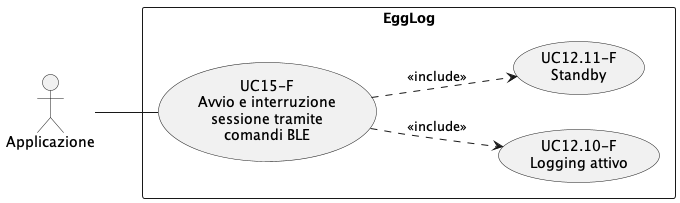

The diagram above was rendered by PlantUML. Its source (embedded in the PNG):
@startuml UC15
left to right direction
skinparam packageStyle rectangle

actor Applicazione

rectangle EggLog {
    usecase "UC15-F\nAvvio e interruzione\nsessione tramite\ncomandi BLE" as UC15
    usecase "UC12.10-F\nLogging attivo" as UC1210
    usecase "UC12.11-F\nStandby" as UC1211
}

Applicazione -- UC15
UC15 ..> UC1210 : <<include>>
UC15 ..> UC1211 : <<include>>
@enduml